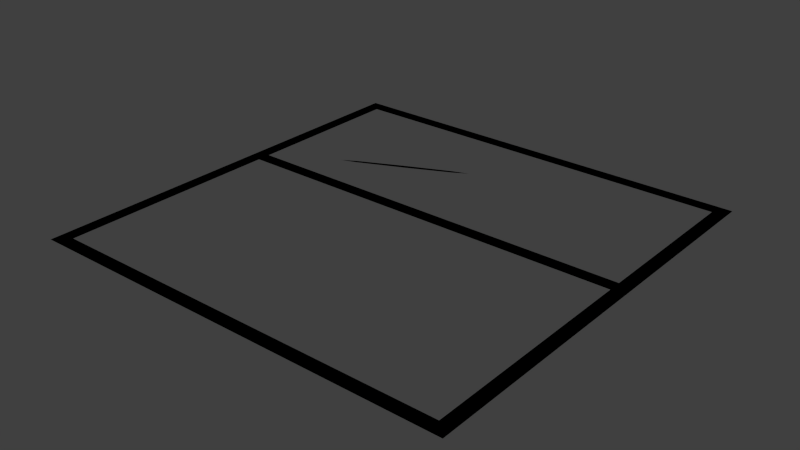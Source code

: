 # Source: level.blend  (saved by Blender 2.69.0; exported with 4.5.12 LTS)
import bpy
from mathutils import Matrix  # noqa: F401  (used for matrix-valued properties, if any)

bpy.ops.wm.read_factory_settings(use_empty=True)
scene = bpy.context.scene
scene.name = 'Scene'

# ---- collections
col_collection_1 = bpy.data.collections.new('Collection 1'); scene.collection.children.link(col_collection_1)

# ---- world
world_world = bpy.data.worlds.new('World'); scene.world = world_world
world_world.color = (0.05088, 0.05088, 0.05088)
world_world.use_sun_shadow = False
world_world.sun_shadow_jitter_overblur = 0.0
world_world.cycles.sampling_method = 'MANUAL'
world_world.cycles.sample_map_resolution = 256

# ---- meshes
me_plane_033 = bpy.data.meshes.new('Plane.033')
me_plane_033.from_pydata([(820.0, -25.0, 0.0), (820.0, -25.0, 0.0), (2380.0, -25.0, 0.0), (-739.9, -25.0, 0.0), (820.0, 24.4, 0.0), (820.0, -74.4, 0.0), (820.0, -62.05, 0.0), (820.0, 12.05, 0.0), (-349.9, -25.0, 0.0), (1990.0, -25.0, 0.0), (820.0, -62.05, 0.0), (820.0, 12.05, 0.0), (-349.9, -25.0, 0.0), (1990.0, -25.0, 0.0), (1990.0, -62.05, 0.0), (1990.0, 12.05, 0.0), (-349.9, 12.05, 0.0), (-349.9, -62.05, 0.0), (1687.0, -52.44, 0.0), (-46.61, -52.44, 0.0), (1687.0, 2.444, 0.0), (-46.61, 2.444, 0.0), (1687.0, -52.44, 0.0), (-46.61, -52.44, 0.0), (1687.0, 2.444, 0.0), (-46.61, 2.444, 0.0)], [], [(0, 6, 19, 8), (0, 8, 21, 7), (0, 7, 20, 9), (0, 9, 18, 6), (1, 12, 23, 10), (1, 10, 22, 13), (1, 13, 24, 11), (1, 11, 25, 12), (2, 14, 18, 9), (2, 9, 20, 15), (2, 15, 24, 13), (2, 13, 22, 14), (3, 16, 21, 8), (3, 8, 19, 17), (3, 17, 23, 12), (3, 12, 25, 16), (4, 15, 20, 7), (4, 7, 21, 16), (4, 16, 25, 11), (4, 11, 24, 15), (5, 17, 19, 6), (5, 6, 18, 14), (5, 14, 22, 10), (5, 10, 23, 17)])
_ca = me_plane_033.color_attributes.new('Col', 'BYTE_COLOR', 'CORNER')
_ca.data.foreach_set('color', [1.0, 1.0, 1.0, 1.0, 1.0, 1.0, 1.0, 1.0, 1.0, 1.0, 1.0, 1.0, 1.0, 1.0, 1.0, 1.0, 1.0, 1.0, 1.0, 1.0, 1.0, 1.0, 1.0, 1.0, 1.0, 1.0, 1.0, 1.0, 1.0, 1.0, 1.0, 1.0, 1.0, 1.0, 1.0, 1.0, 1.0, 1.0, 1.0, 1.0, 1.0, 1.0, 1.0, 1.0, 1.0, 1.0, 1.0, 1.0, 1.0, 1.0, 1.0, 1.0, 1.0, 1.0, 1.0, 1.0, 1.0, 1.0, 1.0, 1.0, 1.0, 1.0, 1.0, 1.0, 1.0, 1.0, 1.0, 1.0, 1.0, 1.0, 1.0, 1.0, 1.0, 1.0, 1.0, 1.0, 1.0, 1.0, 1.0, 1.0, 1.0, 1.0, 1.0, 1.0, 1.0, 1.0, 1.0, 1.0, 1.0, 1.0, 1.0, 1.0, 1.0, 1.0, 1.0, 1.0, 1.0, 1.0, 1.0, 1.0, 1.0, 1.0, 1.0, 1.0, 1.0, 1.0, 1.0, 1.0, 1.0, 1.0, 1.0, 1.0, 1.0, 1.0, 1.0, 1.0, 1.0, 1.0, 1.0, 1.0, 1.0, 1.0, 1.0, 1.0, 1.0, 1.0, 1.0, 1.0, 1.0, 1.0, 1.0, 1.0, 1.0, 1.0, 1.0, 1.0, 1.0, 1.0, 1.0, 1.0, 1.0, 1.0, 1.0, 1.0, 1.0, 1.0, 1.0, 1.0, 1.0, 1.0, 1.0, 1.0, 1.0, 1.0, 1.0, 1.0, 1.0, 1.0, 1.0, 1.0, 1.0, 1.0, 1.0, 1.0, 1.0, 1.0, 1.0, 1.0, 1.0, 1.0, 1.0, 1.0, 1.0, 1.0, 1.0, 1.0, 1.0, 1.0, 1.0, 1.0, 1.0, 1.0, 1.0, 1.0, 1.0, 1.0, 1.0, 1.0, 1.0, 1.0, 1.0, 1.0, 1.0, 1.0, 1.0, 1.0, 1.0, 1.0, 1.0, 1.0, 1.0, 1.0, 1.0, 1.0, 1.0, 1.0, 1.0, 1.0, 1.0, 1.0, 1.0, 1.0, 1.0, 1.0, 1.0, 1.0, 1.0, 1.0, 1.0, 1.0, 1.0, 1.0, 1.0, 1.0, 1.0, 1.0, 1.0, 1.0, 1.0, 1.0, 1.0, 1.0, 1.0, 1.0, 1.0, 1.0, 1.0, 1.0, 1.0, 1.0, 1.0, 1.0, 1.0, 1.0, 1.0, 1.0, 1.0, 1.0, 1.0, 1.0, 1.0, 1.0, 1.0, 1.0, 1.0, 1.0, 1.0, 1.0, 1.0, 1.0, 1.0, 1.0, 1.0, 1.0, 1.0, 1.0, 1.0, 1.0, 1.0, 1.0, 1.0, 1.0, 1.0, 1.0, 1.0, 1.0, 1.0, 1.0, 1.0, 1.0, 1.0, 1.0, 1.0, 1.0, 1.0, 1.0, 1.0, 1.0, 1.0, 1.0, 1.0, 1.0, 1.0, 1.0, 1.0, 1.0, 1.0, 1.0, 1.0, 1.0, 1.0, 1.0, 1.0, 1.0, 1.0, 1.0, 1.0, 1.0, 1.0, 1.0, 1.0, 1.0, 1.0, 1.0, 1.0, 1.0, 1.0, 1.0, 1.0, 1.0, 1.0, 1.0, 1.0, 1.0, 1.0, 1.0, 1.0, 1.0, 1.0, 1.0, 1.0, 1.0, 1.0, 1.0, 1.0, 1.0, 1.0, 1.0, 1.0, 1.0, 1.0, 1.0, 1.0, 1.0, 1.0, 1.0, 1.0, 1.0, 1.0, 1.0, 1.0, 1.0, 1.0, 1.0, 1.0, 1.0, 1.0, 1.0, 1.0, 1.0, 1.0, 1.0, 1.0, 1.0, 1.0, 1.0, 1.0, 1.0, 1.0, 1.0, 1.0, 1.0, 1.0, 1.0, 1.0, 1.0, 1.0, 1.0, 1.0, 1.0, 1.0, 1.0, 1.0, 1.0])
me_plane_033.use_remesh_preserve_volume = False
me_plane_033.use_remesh_preserve_attributes = False
me_plane_033.use_mirror_vertex_groups = False
me_plane_033.update()
me_plane_030 = bpy.data.meshes.new('Plane.030')
me_plane_030.from_pydata([(1641.0, -51.0, 0.0), (-1.0, -51.0, 0.0), (1641.0, 1.0, 0.0), (-1.0, 1.0, 0.0), (1641.0, -51.0, 0.0), (-1.0, -51.0, 0.0), (1641.0, 1.0, 0.0), (-1.0, 1.0, 0.0)], [], [(1, 3, 2, 0), (5, 4, 6, 7), (0, 2, 6, 4), (3, 1, 5, 7), (2, 3, 7, 6), (1, 0, 4, 5)])
_ca = me_plane_030.color_attributes.new('Col', 'BYTE_COLOR', 'CORNER')
_ca.data.foreach_set('color', [1.0, 1.0, 1.0, 1.0, 1.0, 1.0, 1.0, 1.0, 1.0, 1.0, 1.0, 1.0, 1.0, 1.0, 1.0, 1.0, 1.0, 1.0, 1.0, 1.0, 1.0, 1.0, 1.0, 1.0, 1.0, 1.0, 1.0, 1.0, 1.0, 1.0, 1.0, 1.0, 1.0, 1.0, 1.0, 1.0, 1.0, 1.0, 1.0, 1.0, 1.0, 1.0, 1.0, 1.0, 1.0, 1.0, 1.0, 1.0, 1.0, 1.0, 1.0, 1.0, 1.0, 1.0, 1.0, 1.0, 1.0, 1.0, 1.0, 1.0, 1.0, 1.0, 1.0, 1.0, 1.0, 1.0, 1.0, 1.0, 1.0, 1.0, 1.0, 1.0, 1.0, 1.0, 1.0, 1.0, 1.0, 1.0, 1.0, 1.0, 1.0, 1.0, 1.0, 1.0, 1.0, 1.0, 1.0, 1.0, 1.0, 1.0, 1.0, 1.0, 1.0, 1.0, 1.0, 1.0])
me_plane_030.use_remesh_preserve_volume = False
me_plane_030.use_remesh_preserve_attributes = False
me_plane_030.use_mirror_vertex_groups = False
me_plane_030.update()
me_plane_009 = bpy.data.meshes.new('Plane.009')
me_plane_009.from_pydata([(1571.0, -0.2126, 0.0), (-71.0, -0.2126, 0.0), (1571.0, 51.79, 0.0), (-71.0, 51.79, 0.0), (1571.0, -0.2126, 0.0), (-71.0, -0.2126, 0.0), (1571.0, 51.79, 0.0), (-71.0, 51.79, 0.0)], [], [(1, 3, 2, 0), (5, 4, 6, 7), (0, 2, 6, 4), (3, 1, 5, 7), (2, 3, 7, 6), (1, 0, 4, 5)])
me_plane_009.use_remesh_preserve_volume = False
me_plane_009.use_remesh_preserve_attributes = False
me_plane_009.use_mirror_vertex_groups = False
me_plane_009.update()
me_plane_003 = bpy.data.meshes.new('Plane.003')
me_plane_003.from_pydata([(1641.0, -51.0, 0.0), (-1.0, -51.0, 0.0), (1641.0, 1.0, 0.0), (-1.0, 1.0, 0.0), (1641.0, -51.0, 0.0), (-1.0, -51.0, 0.0), (1641.0, 1.0, 0.0), (-1.0, 1.0, 0.0)], [], [(1, 3, 2, 0), (5, 4, 6, 7), (0, 2, 6, 4), (3, 1, 5, 7), (2, 3, 7, 6), (1, 0, 4, 5)])
me_plane_003.use_remesh_preserve_volume = False
me_plane_003.use_remesh_preserve_attributes = False
me_plane_003.use_mirror_vertex_groups = False
me_plane_003.update()
me_plane_001 = bpy.data.meshes.new('Plane.001')
me_plane_001.from_pydata([(1571.0, -0.2126, 0.0), (-71.0, -0.2126, 0.0), (1571.0, 51.79, 0.0), (-71.0, 51.79, 0.0), (1571.0, -0.2126, 0.0), (-71.0, -0.2126, 0.0), (1571.0, 51.79, 0.0), (-71.0, 51.79, 0.0)], [], [(1, 3, 2, 0), (5, 4, 6, 7), (0, 2, 6, 4), (3, 1, 5, 7), (2, 3, 7, 6), (1, 0, 4, 5)])
me_plane_001.use_remesh_preserve_volume = False
me_plane_001.use_remesh_preserve_attributes = False
me_plane_001.use_mirror_vertex_groups = False
me_plane_001.update()
me_plane_002 = bpy.data.meshes.new('Plane.002')
me_plane_002.from_pydata([(1641.0, -51.0, 0.0), (-1.0, -51.0, 0.0), (1641.0, 1.0, 0.0), (-1.0, 1.0, 0.0), (1641.0, -51.0, 0.0), (-1.0, -51.0, 0.0), (1641.0, 1.0, 0.0), (-1.0, 1.0, 0.0)], [], [(1, 3, 2, 0), (5, 4, 6, 7), (0, 2, 6, 4), (3, 1, 5, 7), (2, 3, 7, 6), (1, 0, 4, 5)])
_ca = me_plane_002.color_attributes.new('Col', 'BYTE_COLOR', 'CORNER')
_ca.data.foreach_set('color', [1.0, 1.0, 1.0, 1.0, 1.0, 1.0, 1.0, 1.0, 1.0, 1.0, 1.0, 1.0, 1.0, 1.0, 1.0, 1.0, 1.0, 1.0, 1.0, 1.0, 1.0, 1.0, 1.0, 1.0, 1.0, 1.0, 1.0, 1.0, 1.0, 1.0, 1.0, 1.0, 1.0, 1.0, 1.0, 1.0, 1.0, 1.0, 1.0, 1.0, 1.0, 1.0, 1.0, 1.0, 1.0, 1.0, 1.0, 1.0, 1.0, 1.0, 1.0, 1.0, 1.0, 1.0, 1.0, 1.0, 1.0, 1.0, 1.0, 1.0, 1.0, 1.0, 1.0, 1.0, 1.0, 1.0, 1.0, 1.0, 1.0, 1.0, 1.0, 1.0, 1.0, 1.0, 1.0, 1.0, 1.0, 1.0, 1.0, 1.0, 1.0, 1.0, 1.0, 1.0, 1.0, 1.0, 1.0, 1.0, 1.0, 1.0, 1.0, 1.0, 1.0, 1.0, 1.0, 1.0])
me_plane_002.use_remesh_preserve_volume = False
me_plane_002.use_remesh_preserve_attributes = False
me_plane_002.use_mirror_vertex_groups = False
me_plane_002.update()

# ---- objects
ob_plane_002 = bpy.data.objects.new('Plane.002', me_plane_033)
ob_plane_001 = bpy.data.objects.new('Plane.001', me_plane_030)
ob_plane_007 = bpy.data.objects.new('Plane.007', me_plane_009)
ob_plane_006 = bpy.data.objects.new('Plane.006', me_plane_003)
ob_plane_005 = bpy.data.objects.new('Plane.005', me_plane_001)
ob_plane = bpy.data.objects.new('Plane', me_plane_002)

# ---- transforms, parenting, visibility, modifiers, constraints
ob_plane_002.location = (401.0, -490.0, 0.0)
ob_plane_002.rotation_euler = (0.0, -0.0, 0.4363)
ob_plane_002.scale = (0.16, 0.16, 0.16)
ob_plane_002.lineart.crease_threshold = 0.0
ob_plane_001.location = (1.0, -690.0, 0.0)
ob_plane_001.lineart.crease_threshold = 0.0
ob_plane_007.location = (70.0, -50.0, 0.0)
ob_plane_007.lineart.crease_threshold = 0.0
ob_plane_006.location = (1591.0, -1640.0, 0.0)
ob_plane_006.rotation_euler = (0.0, -0.0, 1.571)
ob_plane_006.lineart.crease_threshold = 0.0
ob_plane_005.location = (50.0, -1570.0, 0.0)
ob_plane_005.rotation_euler = (0.0, -0.0, 1.571)
ob_plane_005.lineart.crease_threshold = 0.0
ob_plane.location = (1.0, -1590.0, 0.0)
ob_plane.lineart.crease_threshold = 0.0

# ---- collection membership
col_collection_1.objects.link(ob_plane_002)
col_collection_1.objects.link(ob_plane_001)
col_collection_1.objects.link(ob_plane_007)
col_collection_1.objects.link(ob_plane_006)
col_collection_1.objects.link(ob_plane_005)
col_collection_1.objects.link(ob_plane)

# ---- scene / render settings (as saved in the file)
scene.frame_start = 1; scene.frame_end = 250; scene.frame_set(1)
scene.render.engine = 'BLENDER_EEVEE_NEXT'
scene.render.image_settings.compression = 90
scene.render.resolution_percentage = 50
scene.render.dither_intensity = 0.0
scene.cycles.use_denoising = False
scene.cycles.samples = 10
scene.cycles.sampling_pattern = 'TABULATED_SOBOL'
scene.cycles.light_sampling_threshold = 0.0
scene.cycles.use_adaptive_sampling = False
scene.cycles.use_light_tree = False
scene.cycles.blur_glossy = 0.0
scene.cycles.volume_bounces = 1
scene.cycles.pixel_filter_type = 'GAUSSIAN'
scene.cycles.sample_clamp_indirect = 0.0
scene.view_settings.view_transform = 'Standard'
bpy.context.view_layer.update()

# ---- added for rendering (the .blend has no active camera and no usable light): camera, sun
cam_auto = bpy.data.cameras.new('AutoCamera')
cam_auto.lens = 50.0
cam_auto.sensor_width = 36.0
cam_auto.clip_end = 37735.6
ob_auto_camera = bpy.data.objects.new('AutoCamera', cam_auto)
scene.collection.objects.link(ob_auto_camera)
ob_auto_camera.location = (2970.29, -3399.83, 1720.15)
ob_auto_camera.rotation_euler = (1.09748, -7.21219e-08, 0.694738)
scene.camera = ob_auto_camera
light_auto_sun = bpy.data.lights.new('AutoSun', 'SUN')
light_auto_sun.energy = 3.0
light_auto_sun.angle = 0.0523599
ob_auto_sun = bpy.data.objects.new('AutoSun', light_auto_sun)
scene.collection.objects.link(ob_auto_sun)
ob_auto_sun.rotation_euler = (0.872665, 0.174533, 0.523599)
bpy.context.view_layer.update()

